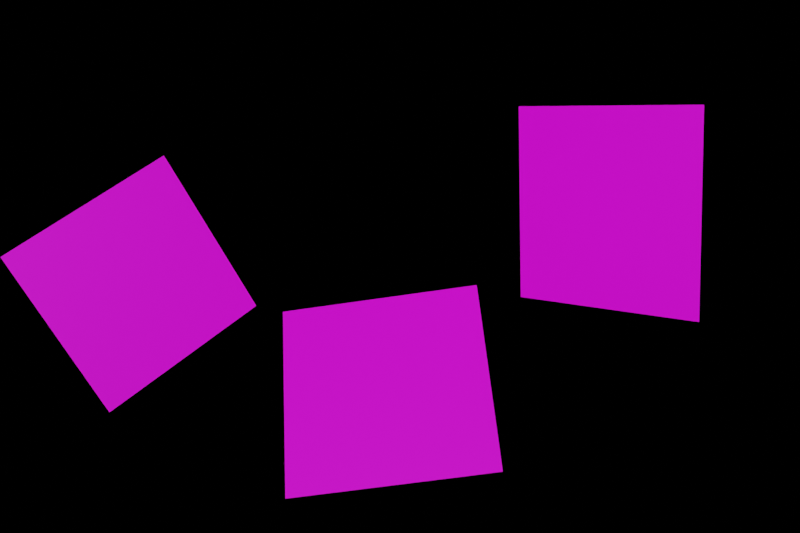 # Source: Normal_cass_3.blend  (saved by Blender 2.82.7; exported with 4.5.12 LTS)
import bpy
from mathutils import Matrix  # noqa: F401  (used for matrix-valued properties, if any)

bpy.ops.wm.read_factory_settings(use_empty=True)
scene = bpy.context.scene
scene.name = 'Scene'

# ---- collections
col_collection = bpy.data.collections.new('Collection'); scene.collection.children.link(col_collection)
col_plane = bpy.data.collections.new('plane'); col_collection.children.link(col_plane)

# ---- images (referenced by path relative to the original .blend; pixels are not part of the script)
import os
ASSET_DIR = os.environ.get("B2B_ASSET_DIR", "")  # directory of the original .blend (textures are referenced by path, not embedded)
HERE = os.path.dirname(os.path.abspath(__file__))  # packed textures are extracted next to this script under _unpacked/

def load_image(name, relpath, width, height, colorspace="sRGB"):
    """Load a texture the original file referenced (path relative to the .blend, or extracted next to this script)."""
    p = next((c for c in (os.path.join(HERE, relpath), os.path.join(ASSET_DIR, relpath)) if relpath and os.path.exists(c)), "")
    if p:
        img = bpy.data.images.load(p, check_existing=True)
        img.name = name
    else:  # same state as the original file: an image datablock whose file is absent (Cycles renders it pink)
        img = bpy.data.images.new(name, width, height)
        img.source = "FILE"
        img.filepath = "//" + (relpath or name)
    img.colorspace_settings.name = colorspace
    return img
img_fantasy_5316369_1920_jpg = load_image('fantasy-5316369_1920.jpg', 'fantasy-5316369_1920.jpg', 1024, 1024, 'sRGB')
img_squirrel_5385852_1920_jpg = load_image('squirrel-5385852_1920.jpg', 'squirrel-5385852_1920.jpg', 1024, 1024, 'sRGB')
img_sparrow_5395137_1920_jpg = load_image('sparrow-5395137_1920.jpg', 'sparrow-5395137_1920.jpg', 1024, 1024, 'sRGB')

# ---- materials (node trees are filled in below, after node groups)
mat_x = bpy.data.materials.new('材质')
mat_x.use_transparent_shadow = False
mat_x.preview_render_type = 'FLAT'
mat_002 = bpy.data.materials.new('材质.002')
mat_002.use_transparent_shadow = False
mat_002.preview_render_type = 'FLAT'
mat_003 = bpy.data.materials.new('材质.003')
mat_003.use_transparent_shadow = False
mat_003.preview_render_type = 'FLAT'

# ---- material node trees
mat_x.use_nodes = True; mat_x.node_tree.nodes.clear()
_N = mat_x.node_tree.nodes; _L = mat_x.node_tree.links
n0 = _N.new('ShaderNodeOutputMaterial'); n0.name = '材质输出'; n0.location = (600, 300)
n1 = _N.new('ShaderNodeTexCoord'); n1.name = '纹理坐标'; n1.location = (-500, 140)
n2 = _N.new('ShaderNodeMapping'); n2.name = '映射'; n2.location = (-260, 160)
n2.vector_type = 'VECTOR'
n3 = _N.new('ShaderNodeBsdfPrincipled'); n3.name = '原理化BSDF'; n3.location = (260, 300)
n3.distribution = 'GGX'
n3.subsurface_method = 'BURLEY'
n3.inputs[3].default_value = 1.45
n3.inputs[27].default_value = (0.0, 0.0, 0.0, 1.0)
n3.inputs[28].default_value = 1.0
n4 = _N.new('ShaderNodeTexImage'); n4.name = '图像纹理'; n4.location = (-60, 120)
n4.image = img_fantasy_5316369_1920_jpg
_L.new(n3.outputs[0], n0.inputs[0])
_L.new(n1.outputs[2], n2.inputs[0])
_L.new(n2.outputs[0], n4.inputs[0])
_L.new(n4.outputs[0], n3.inputs[0])
n0.is_active_output = True
mat_002.use_nodes = True; mat_002.node_tree.nodes.clear()
_N = mat_002.node_tree.nodes; _L = mat_002.node_tree.links
n0 = _N.new('ShaderNodeOutputMaterial'); n0.name = '材质输出'; n0.location = (600, 300)
n1 = _N.new('ShaderNodeBsdfPrincipled'); n1.name = '原理化BSDF'; n1.location = (260, 300)
n1.distribution = 'GGX'
n1.subsurface_method = 'BURLEY'
n1.inputs[3].default_value = 1.45
n1.inputs[27].default_value = (0.0, 0.0, 0.0, 1.0)
n1.inputs[28].default_value = 1.0
n2 = _N.new('ShaderNodeTexCoord'); n2.name = '纹理坐标'; n2.location = (-560, 140)
n3 = _N.new('ShaderNodeMapping'); n3.name = '映射'; n3.location = (-260, 160)
n3.inputs[1].default_value = (1.0, 0.0, 0.0)
n4 = _N.new('ShaderNodeTexImage'); n4.name = '图像纹理'; n4.location = (-60, 100)
n4.image = img_squirrel_5385852_1920_jpg
_L.new(n1.outputs[0], n0.inputs[0])
_L.new(n2.outputs[2], n3.inputs[0])
_L.new(n3.outputs[0], n4.inputs[0])
_L.new(n4.outputs[0], n1.inputs[0])
n0.is_active_output = True
mat_003.use_nodes = True; mat_003.node_tree.nodes.clear()
_N = mat_003.node_tree.nodes; _L = mat_003.node_tree.links
n0 = _N.new('ShaderNodeOutputMaterial'); n0.name = '材质输出'; n0.location = (600, 300)
n1 = _N.new('ShaderNodeBsdfPrincipled'); n1.name = '原理化BSDF'; n1.location = (260, 300)
n1.distribution = 'GGX'
n1.subsurface_method = 'BURLEY'
n1.inputs[3].default_value = 1.45
n1.inputs[27].default_value = (0.0, 0.0, 0.0, 1.0)
n1.inputs[28].default_value = 1.0
n2 = _N.new('ShaderNodeMapping'); n2.name = '映射'; n2.location = (-260, 160)
n3 = _N.new('ShaderNodeTexImage'); n3.name = '图像纹理'; n3.location = (-40, 80)
n3.image = img_sparrow_5395137_1920_jpg
n4 = _N.new('ShaderNodeTexCoord'); n4.name = '纹理坐标'; n4.location = (-500, 140)
_L.new(n1.outputs[0], n0.inputs[0])
_L.new(n4.outputs[2], n2.inputs[0])
_L.new(n2.outputs[0], n3.inputs[0])
_L.new(n3.outputs[0], n1.inputs[0])
n0.is_active_output = True

# ---- world
world_world = bpy.data.worlds.new('World'); scene.world = world_world
world_world.use_nodes = True; world_world.node_tree.nodes.clear()
_N = world_world.node_tree.nodes; _L = world_world.node_tree.links
n0 = _N.new('ShaderNodeOutputWorld'); n0.name = 'World Output'; n0.location = (300, 300)
n1 = _N.new('ShaderNodeBsdfPrincipled'); n1.name = '原理化BSDF'; n1.location = (10, 300)
n1.distribution = 'GGX'
n1.subsurface_method = 'BURLEY'
n1.inputs[3].default_value = 1.45
n1.inputs[27].default_value = (0.0, 0.0, 0.0, 1.0)
n1.inputs[28].default_value = 1.0
_L.new(n1.outputs[0], n0.inputs[0])
n0.is_active_output = True
world_world.color = (0.05088, 0.05088, 0.05088)
world_world.use_sun_shadow = False
world_world.sun_shadow_jitter_overblur = 0.0

# ---- cameras
cam_camera = bpy.data.cameras.new('Camera')
cam_camera.sensor_fit = 'HORIZONTAL'
cam_camera.clip_end = 100.0
cam_camera.lens = 15.0
cam_camera.sensor_width = 12.0
cam_camera.sensor_height = 8.0
cam_camera.ortho_scale = 7.314
cam_camera.stereo.convergence_mode = 'PARALLEL'
cam_camera.stereo.pivot = 'CENTER'
cam_camera.stereo.interocular_distance = 0.5
cam_camera_001 = bpy.data.cameras.new('Camera.001')
cam_camera_001.sensor_fit = 'HORIZONTAL'
cam_camera_001.clip_end = 100.0
cam_camera_001.lens = 15.0
cam_camera_001.sensor_width = 12.0
cam_camera_001.sensor_height = 8.0
cam_camera_001.ortho_scale = 7.314
cam_camera_001.stereo.convergence_mode = 'PARALLEL'
cam_camera_001.stereo.pivot = 'CENTER'
cam_camera_001.stereo.interocular_distance = 0.5

# ---- lights
light_x = bpy.data.lights.new('日光', 'SUN')
light_x.specular_factor = 3.0
light_x.transmission_factor = 0.0
light_x.use_shadow = False
light_x.energy = 3.0
light_x.shadow_soft_size = 0.125

# ---- meshes
me_x = bpy.data.meshes.new('平面')
me_x.from_pydata([(-2.002, 1.998, -4.768e-08), (-2.0, -0.00162, -2.383e-08), (-0.00162, 2.0, -2.385e-08), (-2.372e-11, 2.929e-08, 3.475e-15)], [], [(0, 1, 3, 2)])
_uv = me_x.uv_layers.new(name='UV 贴图')
_uv.uv.foreach_set('vector', [0.0, 0.0, 1.0, 0.0, 1.0, 1.0, 0.0, 1.0])
me_x.materials.append(mat_x)
me_x.use_remesh_fix_poles = True
me_x.use_remesh_preserve_attributes = False
me_x.use_mirror_vertex_groups = False
me_x.update()
me_002 = bpy.data.meshes.new('平面.002')
me_002.from_pydata([(-2.0, 0.0, 0.0), (0.0, 0.0, 0.0), (-2.0, 2.0, 0.0), (3.543e-14, 2.0, 3.825e-15)], [], [(0, 1, 3, 2)])
_uv = me_002.uv_layers.new(name='UV 贴图')
_uv.uv.foreach_set('vector', [0.0, 0.0, 1.0, 0.0, 1.0, 1.0, 0.0, 1.0])
me_002.materials.append(mat_002)
me_002.use_remesh_fix_poles = True
me_002.use_remesh_preserve_attributes = False
me_002.use_mirror_vertex_groups = False
me_002.update()
me_003 = bpy.data.meshes.new('平面.003')
me_003.from_pydata([(-2.0, 0.0, 0.0), (0.0, 0.0, 0.0), (-2.0, 2.0, 0.0), (3.543e-14, 2.0, 3.825e-15)], [], [(0, 1, 3, 2)])
_uv = me_003.uv_layers.new(name='UV 贴图')
_uv.uv.foreach_set('vector', [0.0, 0.0, 1.0, 0.0, 1.0, 1.0, 0.0, 1.0])
me_003.materials.append(mat_003)
me_003.use_remesh_fix_poles = True
me_003.use_remesh_preserve_attributes = False
me_003.use_mirror_vertex_groups = False
me_003.update()

# ---- objects
ob_camera_l = bpy.data.objects.new('camera_L', cam_camera)
ob_x = bpy.data.objects.new('日光', light_x)
ob_camera_r = bpy.data.objects.new('camera_R', cam_camera_001)
ob_plane = bpy.data.objects.new('plane', me_x)
ob_plane2 = bpy.data.objects.new('plane2', me_002)
ob_plane3 = bpy.data.objects.new('plane3', me_003)

# ---- transforms, parenting, visibility, modifiers, constraints
ob_camera_l.location = (8.0, -7.0, 5.0)
ob_camera_l.rotation_euler = (1.134, 0.0, 0.8727)
ob_camera_l.lock_rotations_4d = False
ob_camera_l.empty_display_type = 'ARROWS'
ob_camera_l.color = (0.0, 0.0, 0.0, 0.0)
ob_camera_l.display_type = 'WIRE'
ob_camera_l.lineart.crease_threshold = 0.0
ob_x.location = (6.026, -5.454, 6.068)
ob_x.rotation_euler = (1.102, 0.1486, 0.6617)
ob_x.lineart.crease_threshold = 0.0
ob_camera_r.location = (8.348, -6.301, 5.067)
ob_camera_r.rotation_euler = (1.035, -0.1477, 1.03)
ob_camera_r.lock_rotations_4d = False
ob_camera_r.empty_display_type = 'ARROWS'
ob_camera_r.color = (0.0, 0.0, 0.0, 0.0)
ob_camera_r.display_type = 'WIRE'
ob_camera_r.lineart.crease_threshold = 0.0
ob_plane.location = (-0.9157, -1.683, -0.2833)
ob_plane.rotation_euler = (1.231, -0.3405, 1.559)
ob_plane.lineart.crease_threshold = 0.0
ob_plane2.location = (1.557, 0.08112, 0.214)
ob_plane2.rotation_euler = (0.8459, 1.317, -0.5673)
ob_plane2.lineart.crease_threshold = 0.0
ob_plane3.location = (1.541, -0.5692, 0.5529)
ob_plane3.rotation_euler = (-0.184, -0.544, 2.532)
ob_plane3.lineart.crease_threshold = 0.0

# ---- collection membership
col_collection.objects.link(ob_camera_l)
col_collection.objects.link(ob_x)
col_collection.objects.link(ob_camera_r)
col_plane.objects.link(ob_plane)
col_plane.objects.link(ob_plane2)
col_plane.objects.link(ob_plane3)

# ---- scene / render settings (as saved in the file)
scene.camera = ob_camera_l
scene.frame_start = 1; scene.frame_end = 250; scene.frame_set(0)
scene.render.engine = 'BLENDER_EEVEE_NEXT'
scene.render.image_settings.color_depth = '16'
scene.render.resolution_x = 1200
scene.render.resolution_y = 800
scene.render.use_placeholder = True
scene.render.use_render_cache = True
scene.render.use_stamp_frame_range = True
scene.render.use_stamp_lens = True
scene.render.use_stamp_marker = True
scene.render.use_stamp_sequencer_strip = True
scene.render.use_stamp_hostname = True
scene.cycles.use_denoising = False
scene.cycles.samples = 128
scene.cycles.sampling_pattern = 'TABULATED_SOBOL'
scene.cycles.use_adaptive_sampling = False
scene.cycles.use_light_tree = False
scene.view_settings.view_transform = 'Filmic'
bpy.context.view_layer.update()
